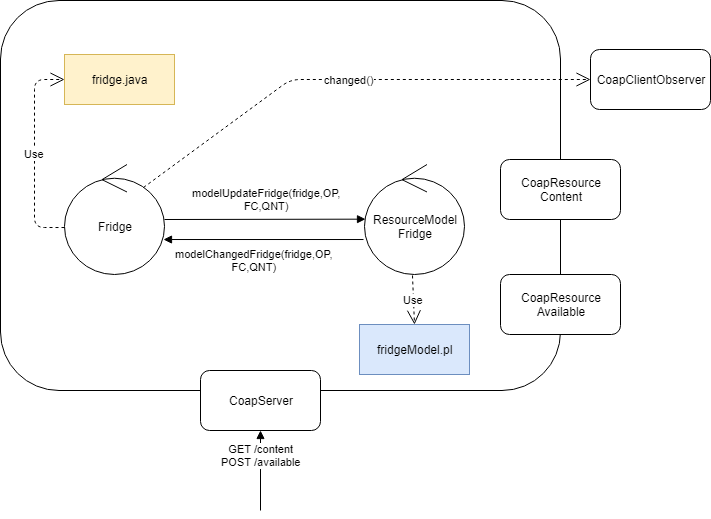

The diagram above was exported from draw.io. Its source (the exported page's mxGraphModel, read from the mxfile embedded in the PNG):
<mxGraphModel dx="854" dy="504" grid="1" gridSize="10" guides="1" tooltips="1" connect="1" arrows="1" fold="1" page="1" pageScale="1" pageWidth="827" pageHeight="1169" math="0" shadow="0">
  <root>
    <mxCell id="0" />
    <mxCell id="1" parent="0" />
    <mxCell id="qvhdWMZof0Kb9MjcDb6p-1" value="" style="rounded=1;whiteSpace=wrap;html=1;" vertex="1" parent="1">
      <mxGeometry x="20" y="10" width="560" height="390" as="geometry" />
    </mxCell>
    <mxCell id="aefeoeDCbLj4Ap7cA6B6-1" value="Fridge" style="ellipse;shape=umlControl;whiteSpace=wrap;html=1;" parent="1" vertex="1">
      <mxGeometry x="70" y="160" width="100" height="110" as="geometry" />
    </mxCell>
    <mxCell id="aefeoeDCbLj4Ap7cA6B6-2" value="ResourceModel&lt;br&gt;Fridge" style="ellipse;shape=umlControl;whiteSpace=wrap;html=1;" parent="1" vertex="1">
      <mxGeometry x="370" y="160" width="100" height="110" as="geometry" />
    </mxCell>
    <mxCell id="aefeoeDCbLj4Ap7cA6B6-3" value="modelUpdateFridge(fridge,OP,&lt;br&gt;FC,QNT)" style="html=1;verticalAlign=bottom;endArrow=block;entryX=0.01;entryY=0.497;entryDx=0;entryDy=0;entryPerimeter=0;" parent="1" source="aefeoeDCbLj4Ap7cA6B6-1" target="aefeoeDCbLj4Ap7cA6B6-2" edge="1">
      <mxGeometry x="0.0152" y="5" width="80" relative="1" as="geometry">
        <mxPoint x="170" y="215" as="sourcePoint" />
        <mxPoint x="250" y="215" as="targetPoint" />
        <mxPoint as="offset" />
      </mxGeometry>
    </mxCell>
    <mxCell id="aefeoeDCbLj4Ap7cA6B6-4" value="fridgeModel.pl" style="html=1;fillColor=#dae8fc;strokeColor=#6c8ebf;" parent="1" vertex="1">
      <mxGeometry x="365" y="320" width="110" height="50" as="geometry" />
    </mxCell>
    <mxCell id="aefeoeDCbLj4Ap7cA6B6-5" value="Use" style="endArrow=open;endSize=12;dashed=1;html=1;exitX=0.48;exitY=1.009;exitDx=0;exitDy=0;exitPerimeter=0;entryX=0.5;entryY=0;entryDx=0;entryDy=0;" parent="1" source="aefeoeDCbLj4Ap7cA6B6-2" target="aefeoeDCbLj4Ap7cA6B6-4" edge="1">
      <mxGeometry width="160" relative="1" as="geometry">
        <mxPoint x="429.38306151546976" y="440.2117310566282" as="sourcePoint" />
        <mxPoint x="435" y="370" as="targetPoint" />
      </mxGeometry>
    </mxCell>
    <mxCell id="aefeoeDCbLj4Ap7cA6B6-6" value="fridge.java" style="html=1;fillColor=#fff2cc;strokeColor=#d6b656;" parent="1" vertex="1">
      <mxGeometry x="70" y="50" width="110" height="50" as="geometry" />
    </mxCell>
    <mxCell id="aefeoeDCbLj4Ap7cA6B6-7" value="Use" style="endArrow=open;endSize=12;dashed=1;html=1;exitX=0;exitY=0.573;exitDx=0;exitDy=0;exitPerimeter=0;entryX=0;entryY=0.5;entryDx=0;entryDy=0;" parent="1" source="aefeoeDCbLj4Ap7cA6B6-1" target="aefeoeDCbLj4Ap7cA6B6-6" edge="1">
      <mxGeometry width="160" relative="1" as="geometry">
        <mxPoint x="428" y="280.99" as="sourcePoint" />
        <mxPoint x="430" y="330" as="targetPoint" />
        <Array as="points">
          <mxPoint x="40" y="223" />
          <mxPoint x="40" y="75" />
        </Array>
      </mxGeometry>
    </mxCell>
    <mxCell id="aefeoeDCbLj4Ap7cA6B6-8" value="modelChangedFridge(fridge,OP,&lt;br&gt;FC,QNT)" style="html=1;verticalAlign=bottom;endArrow=block;exitX=-0.01;exitY=0.682;exitDx=0;exitDy=0;exitPerimeter=0;entryX=0.99;entryY=0.682;entryDx=0;entryDy=0;entryPerimeter=0;" parent="1" source="aefeoeDCbLj4Ap7cA6B6-2" target="aefeoeDCbLj4Ap7cA6B6-1" edge="1">
      <mxGeometry x="0.089" y="36" width="80" relative="1" as="geometry">
        <mxPoint x="180" y="225" as="sourcePoint" />
        <mxPoint x="180" y="290" as="targetPoint" />
        <mxPoint as="offset" />
      </mxGeometry>
    </mxCell>
    <mxCell id="qvhdWMZof0Kb9MjcDb6p-5" value="GET /content&lt;br&gt;POST /available" style="html=1;verticalAlign=bottom;endArrow=block;entryX=0.5;entryY=1;entryDx=0;entryDy=0;" edge="1" parent="1" target="qvhdWMZof0Kb9MjcDb6p-4">
      <mxGeometry width="80" relative="1" as="geometry">
        <mxPoint x="280" y="520" as="sourcePoint" />
        <mxPoint x="300" y="600" as="targetPoint" />
      </mxGeometry>
    </mxCell>
    <mxCell id="qvhdWMZof0Kb9MjcDb6p-9" value="CoapResource&lt;br&gt;Content" style="rounded=1;whiteSpace=wrap;html=1;" vertex="1" parent="1">
      <mxGeometry x="520" y="169" width="120" height="60" as="geometry" />
    </mxCell>
    <mxCell id="qvhdWMZof0Kb9MjcDb6p-10" value="CoapResource&lt;br&gt;Available" style="rounded=1;whiteSpace=wrap;html=1;" vertex="1" parent="1">
      <mxGeometry x="520" y="284" width="120" height="60" as="geometry" />
    </mxCell>
    <mxCell id="qvhdWMZof0Kb9MjcDb6p-4" value="CoapServer" style="rounded=1;whiteSpace=wrap;html=1;" vertex="1" parent="1">
      <mxGeometry x="220" y="380" width="120" height="60" as="geometry" />
    </mxCell>
    <mxCell id="qvhdWMZof0Kb9MjcDb6p-11" value="CoapClientObserver" style="rounded=1;whiteSpace=wrap;html=1;" vertex="1" parent="1">
      <mxGeometry x="610" y="59" width="120" height="60" as="geometry" />
    </mxCell>
    <mxCell id="qvhdWMZof0Kb9MjcDb6p-14" value="changed()" style="endArrow=open;dashed=1;endFill=0;endSize=12;html=1;exitX=0.79;exitY=0.209;exitDx=0;exitDy=0;exitPerimeter=0;entryX=0;entryY=0.5;entryDx=0;entryDy=0;" edge="1" parent="1" source="aefeoeDCbLj4Ap7cA6B6-1" target="qvhdWMZof0Kb9MjcDb6p-11">
      <mxGeometry width="160" relative="1" as="geometry">
        <mxPoint x="240" y="140" as="sourcePoint" />
        <mxPoint x="400" y="140" as="targetPoint" />
        <Array as="points">
          <mxPoint x="310" y="89" />
        </Array>
      </mxGeometry>
    </mxCell>
  </root>
</mxGraphModel>